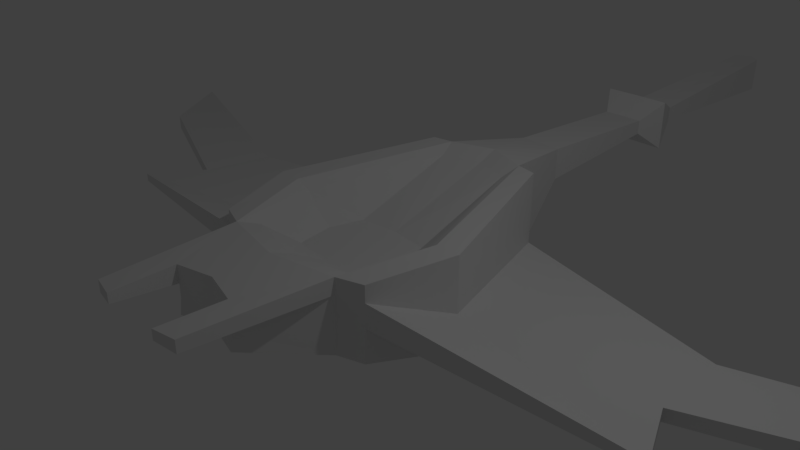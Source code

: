 # Source: mob_05_v01.blend  (saved by Blender 2.78.0; exported with 4.5.12 LTS)
import bpy
from mathutils import Matrix  # noqa: F401  (used for matrix-valued properties, if any)

bpy.ops.wm.read_factory_settings(use_empty=True)
scene = bpy.context.scene
scene.name = 'Scene'

# ---- collections
col_collection_1 = bpy.data.collections.new('Collection 1'); scene.collection.children.link(col_collection_1)

# ---- materials (node trees are filled in below, after node groups)
mat_material = bpy.data.materials.new('Material')
mat_material.alpha_threshold = 0.0
mat_material.use_transparent_shadow = False
mat_material.roughness = 0.5
mat_material.line_color = (0.0, 0.0, 0.0, 1.0)

# ---- material node trees

# ---- world
world_world = bpy.data.worlds.new('World'); scene.world = world_world
world_world.color = (0.05088, 0.05088, 0.05088)
world_world.use_sun_shadow = False
world_world.sun_shadow_jitter_overblur = 0.0
world_world.cycles.sampling_method = 'MANUAL'

# ---- cameras
cam_camera = bpy.data.cameras.new('Camera')
cam_camera.clip_end = 100.0
cam_camera.lens = 35.0
cam_camera.sensor_width = 32.0
cam_camera.sensor_height = 18.0
cam_camera.ortho_scale = 7.314
cam_camera.dof.focus_distance = 0.0
cam_camera.dof.aperture_fstop = 128.0

# ---- lights
light_lamp = bpy.data.lights.new('Lamp', 'POINT')
light_lamp.transmission_factor = 0.0
light_lamp.cutoff_distance = 30.0
light_lamp.energy = 100.0
light_lamp.shadow_buffer_clip_start = 1.001
light_lamp.shadow_soft_size = 0.1
light_lamp.shadow_maximum_resolution = 0.006
light_lamp.use_absolute_resolution = True

# ---- meshes
me_cube = bpy.data.meshes.new('Cube')
me_cube.from_pydata([(0.6243, 2.162, -0.7489), (0.9456, -1.35, -0.4486), (0.6243, 2.162, 0.7962), (0.0, -1.221, 0.459), (0.0, 2.383, -0.7489), (0.0, -1.534, -0.1112), (0.0, 2.383, 0.7962), (0.8842, -1.024, 0.459), (0.3222, 3.43, 0.1287), (0.3222, 3.43, 0.608), (0.0, 3.439, 0.1287), (0.0, 3.439, 0.608), (0.5166, -2.453, -0.09817), (0.5166, -2.422, 0.561), (0.0, -2.32, -0.09817), (0.0, -2.289, 0.561), (0.9237, 2.107, -0.7489), (1.308, -1.224, -0.4486), (0.9237, 2.107, 0.7962), (1.308, -1.209, 0.5767), (1.308, -0.1091, -0.6237), (1.308, -0.1091, 0.6705), (0.0, -0.6989, 0.1571), (0.0, 0.02722, -0.6237), (1.653, -0.09545, -0.6237), (1.653, -0.09545, 0.6705), (1.145, -0.06615, 0.5528), (0.9456, -1.334, 0.5767), (0.0, 2.103, 0.6785), (0.0, -1.518, 0.5767), (0.5467, 1.902, 0.6785), (0.6004, -0.6274, 0.1571), (0.6891, -0.09648, 0.1571), (0.0, 0.4617, 0.1571), (0.5575, 0.3973, 0.1571), (0.0, -0.06595, 0.1571), (0.2232, 9.741, 0.1287), (0.2232, 9.741, 0.7021), (0.0, 9.913, 0.1287), (0.0, 9.913, 0.7021), (0.6243, 2.162, -0.3463), (0.0, 2.383, -0.3463), (0.0, -1.518, -0.04532), (0.3222, 3.43, 0.3537), (0.0, 3.439, 0.3537), (0.5166, -2.422, 0.1271), (0.0, -2.289, 0.1271), (0.9237, 2.107, -0.3463), (1.308, -1.209, 0.01949), (1.653, -0.09545, -0.3463), (0.9456, -1.334, 0.01949), (0.2232, 9.741, 0.385), (0.0, 9.913, 0.385), (0.6243, 2.162, -0.11), (0.0, 2.383, -0.11), (0.3222, 3.43, 0.503), (0.0, 3.439, 0.503), (0.5166, -2.422, 0.3106), (0.9237, 2.107, -0.2414), (1.308, -1.209, 0.3473), (0.9456, -1.334, 0.3473), (0.2232, 9.741, 0.5344), (0.0, 9.913, 0.5153), (0.0, -1.518, 0.1382), (0.0, -2.289, 0.3106), (1.653, -0.09545, -0.11), (4.139, 1.356, -0.3463), (4.567, -0.6578, -0.2291), (4.19, 0.1951, -0.3463), (4.139, 1.356, -0.2414), (4.567, -0.6578, -0.11), (4.19, 0.1951, -0.1686), (7.934, 2.66, -0.3463), (6.631, 1.147, -0.3463), (7.934, 2.66, -0.2743), (6.631, 1.147, -0.11), (0.4718, -3.289, 0.561), (0.8067, -3.223, 0.561), (0.4718, -3.289, 0.4178), (0.8067, -3.223, 0.3891), (0.5296, 5.969, -0.005272), (0.5296, 5.969, 0.7826), (0.0, 5.983, 0.7826), (0.0, 5.983, -0.005272), (0.0, 5.983, 0.3543), (0.5296, 5.969, 0.3543), (0.5296, 5.969, 0.5765), (0.0, 5.983, 0.3889), (0.3119, 6.538, 0.2867), (0.0, 6.568, 0.5178), (0.0, 6.568, 0.3811), (0.3119, 6.538, 0.3917), (0.3119, 6.538, 0.4559), (0.0, 6.568, 0.4144), (0.3119, 6.538, 0.5178), (0.0, 6.568, 0.2867), (0.3142, 5.612, 0.5086), (0.0, 5.62, 0.2861), (0.3142, 5.612, 0.2861), (0.0, 5.62, 0.5086), (0.0, 5.62, 0.388), (0.3142, 5.612, 0.388), (0.3142, 5.612, 0.4516), (0.0, 5.62, 0.4055)], [], [(53, 2, 18, 58), (40, 0, 8, 43), (27, 13, 76, 77), (3, 7, 31, 22), (20, 1, 5, 23), (91, 88, 36, 51), (54, 6, 11, 56), (6, 2, 9, 11), (0, 4, 10, 8), (57, 13, 15, 64), (42, 5, 14, 46), (27, 29, 15, 13), (5, 1, 12, 14), (65, 25, 19, 59), (50, 1, 17, 48), (20, 0, 16, 24), (21, 27, 19, 25), (2, 21, 25, 18), (1, 20, 24, 17), (58, 18, 25, 65), (0, 20, 23, 4), (26, 30, 34, 32), (29, 27, 7, 3), (27, 21, 26, 7), (21, 2, 30, 26), (2, 6, 28, 30), (30, 28, 33, 34), (7, 26, 32, 31), (33, 35, 32, 34), (32, 35, 22, 31), (51, 36, 38, 52), (93, 89, 39, 62), (88, 95, 38, 36), (89, 94, 37, 39), (95, 90, 52, 38), (61, 51, 52, 62), (16, 47, 49, 24), (60, 50, 48, 59), (24, 49, 48, 17), (63, 42, 46, 64), (12, 45, 46, 14), (4, 41, 44, 10), (92, 91, 51, 61), (1, 50, 45, 12), (53, 40, 43, 55), (0, 40, 47, 16), (2, 53, 55, 9), (94, 92, 61, 37), (29, 63, 64, 15), (27, 60, 59, 19), (37, 61, 62, 39), (90, 93, 62, 52), (47, 58, 69, 66), (65, 59, 70, 71), (45, 57, 64, 46), (41, 54, 56, 44), (50, 60, 57, 45), (40, 53, 58, 47), (71, 68, 73, 75), (68, 71, 70, 67), (48, 49, 68, 67), (49, 47, 66, 68), (58, 65, 71, 69), (59, 48, 67, 70), (72, 74, 75, 73), (69, 71, 75, 74), (66, 69, 74, 72), (68, 66, 72, 73), (79, 77, 76, 78), (60, 27, 77, 79), (57, 60, 79, 78), (13, 57, 78, 76), (100, 103, 87, 84), (96, 102, 86, 81), (102, 101, 85, 86), (97, 100, 84, 83), (99, 96, 81, 82), (98, 97, 83, 80), (103, 99, 82, 87), (101, 98, 80, 85), (84, 87, 93, 90), (81, 86, 92, 94), (86, 85, 91, 92), (83, 84, 90, 95), (82, 81, 94, 89), (80, 83, 95, 88), (87, 82, 89, 93), (85, 80, 88, 91), (43, 8, 98, 101), (56, 11, 99, 103), (8, 10, 97, 98), (11, 9, 96, 99), (10, 44, 100, 97), (55, 43, 101, 102), (9, 55, 102, 96), (44, 56, 103, 100)])
me_cube.materials.append(mat_material)
me_cube.use_remesh_preserve_volume = False
me_cube.use_remesh_preserve_attributes = False
me_cube.use_mirror_vertex_groups = False
me_cube.update()

# ---- objects
ob_cube = bpy.data.objects.new('Cube', me_cube)
ob_lamp = bpy.data.objects.new('Lamp', light_lamp)
ob_camera = bpy.data.objects.new('Camera', cam_camera)

# ---- transforms, parenting, visibility, modifiers, constraints
ob_cube.location = (0.0, 0.0, 0.0)
ob_cube.lock_rotations_4d = False
ob_cube.empty_display_type = 'ARROWS'
ob_cube.lineart.crease_threshold = 0.0
_m = ob_cube.modifiers.new('Mirror', 'MIRROR')
_m.use_clip = True
ob_lamp.location = (4.076, 1.005, 5.904)
ob_lamp.rotation_euler = (0.6503, 0.05522, 1.866)
ob_lamp.lock_rotations_4d = False
ob_lamp.empty_display_type = 'ARROWS'
ob_lamp.color = (0.0, 0.0, 0.0, 0.0)
ob_lamp.lineart.crease_threshold = 0.0
ob_camera.location = (7.481, -6.508, 5.344)
ob_camera.rotation_euler = (1.109, 0.0, 0.8149)
ob_camera.lock_rotations_4d = False
ob_camera.empty_display_type = 'ARROWS'
ob_camera.color = (0.0, 0.0, 0.0, 0.0)
ob_camera.display_type = 'WIRE'
ob_camera.lineart.crease_threshold = 0.0

# ---- collection membership
col_collection_1.objects.link(ob_cube)
col_collection_1.objects.link(ob_lamp)
col_collection_1.objects.link(ob_camera)

# ---- scene / render settings (as saved in the file)
scene.camera = ob_camera
scene.frame_start = 1; scene.frame_end = 250; scene.frame_set(1)
scene.render.engine = 'BLENDER_EEVEE_NEXT'
scene.render.resolution_percentage = 50
scene.render.dither_intensity = 0.0
scene.cycles.use_denoising = False
scene.cycles.samples = 128
scene.cycles.sampling_pattern = 'TABULATED_SOBOL'
scene.cycles.light_sampling_threshold = 0.0
scene.cycles.use_adaptive_sampling = False
scene.cycles.use_light_tree = False
scene.cycles.blur_glossy = 0.0
scene.cycles.sample_clamp_indirect = 0.0
scene.view_settings.view_transform = 'Standard'
bpy.context.view_layer.update()
